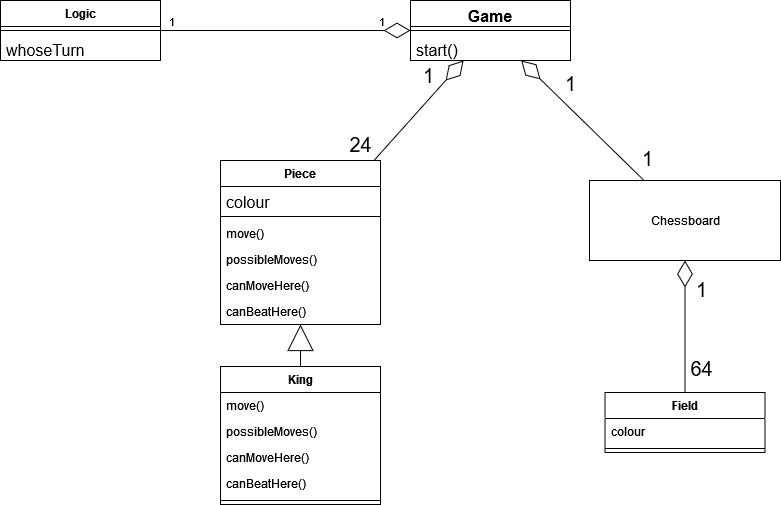

The diagram above was exported from draw.io. Its source (the exported page's mxGraphModel, read from the mxfile embedded in the PNG):
<mxGraphModel dx="1678" dy="536" grid="1" gridSize="10" guides="1" tooltips="1" connect="1" arrows="1" fold="1" page="0" pageScale="1" pageWidth="827" pageHeight="1169" math="0" shadow="0">
  <root>
    <mxCell id="0" />
    <mxCell id="1" parent="0" />
    <mxCell id="AYuP7xcWuRgvjyor4lzE-1" value="Chessboard" style="html=1;" parent="1" vertex="1">
      <mxGeometry x="509" y="330" width="191" height="80" as="geometry" />
    </mxCell>
    <mxCell id="AYuP7xcWuRgvjyor4lzE-5" value="" style="endArrow=diamondThin;endFill=0;endSize=24;html=1;rounded=0;fontSize=20;" parent="1" source="EU-Q0lw1S5XdU-PtccJE-2" target="EU-Q0lw1S5XdU-PtccJE-17" edge="1">
      <mxGeometry width="160" relative="1" as="geometry">
        <mxPoint x="248.6368421052631" y="344" as="sourcePoint" />
        <mxPoint x="371.8870967741934" y="220" as="targetPoint" />
      </mxGeometry>
    </mxCell>
    <mxCell id="AYuP7xcWuRgvjyor4lzE-33" value="1" style="edgeLabel;html=1;align=center;verticalAlign=middle;resizable=0;points=[];fontSize=20;" parent="AYuP7xcWuRgvjyor4lzE-5" vertex="1" connectable="0">
      <mxGeometry x="0.5714" y="-2" relative="1" as="geometry">
        <mxPoint x="-18" y="-8" as="offset" />
      </mxGeometry>
    </mxCell>
    <mxCell id="AYuP7xcWuRgvjyor4lzE-34" value="24" style="edgeLabel;html=1;align=center;verticalAlign=middle;resizable=0;points=[];fontSize=20;" parent="AYuP7xcWuRgvjyor4lzE-5" vertex="1" connectable="0">
      <mxGeometry x="-0.7076" y="3" relative="1" as="geometry">
        <mxPoint x="-25" as="offset" />
      </mxGeometry>
    </mxCell>
    <mxCell id="AYuP7xcWuRgvjyor4lzE-6" value="" style="endArrow=diamondThin;endFill=0;endSize=24;html=1;rounded=0;fontSize=20;" parent="1" source="AYuP7xcWuRgvjyor4lzE-1" target="EU-Q0lw1S5XdU-PtccJE-17" edge="1">
      <mxGeometry width="160" relative="1" as="geometry">
        <mxPoint x="272.7105263157896" y="340" as="sourcePoint" />
        <mxPoint x="453.71052631578937" y="220" as="targetPoint" />
      </mxGeometry>
    </mxCell>
    <mxCell id="AYuP7xcWuRgvjyor4lzE-31" value="1" style="edgeLabel;html=1;align=center;verticalAlign=middle;resizable=0;points=[];fontSize=20;" parent="AYuP7xcWuRgvjyor4lzE-6" vertex="1" connectable="0">
      <mxGeometry x="-0.535" y="-2" relative="1" as="geometry">
        <mxPoint x="30" y="7" as="offset" />
      </mxGeometry>
    </mxCell>
    <mxCell id="AYuP7xcWuRgvjyor4lzE-32" value="1" style="edgeLabel;html=1;align=center;verticalAlign=middle;resizable=0;points=[];fontSize=20;" parent="AYuP7xcWuRgvjyor4lzE-6" vertex="1" connectable="0">
      <mxGeometry x="0.5167" y="-2" relative="1" as="geometry">
        <mxPoint x="18" y="-5" as="offset" />
      </mxGeometry>
    </mxCell>
    <mxCell id="AYuP7xcWuRgvjyor4lzE-7" value="" style="endArrow=block;endFill=0;endSize=24;html=1;rounded=0;fontSize=20;" parent="1" source="EU-Q0lw1S5XdU-PtccJE-7" target="EU-Q0lw1S5XdU-PtccJE-2" edge="1">
      <mxGeometry width="160" relative="1" as="geometry">
        <mxPoint x="221.8902439024389" y="509.9999999999999" as="sourcePoint" />
        <mxPoint x="222.5" y="396" as="targetPoint" />
      </mxGeometry>
    </mxCell>
    <mxCell id="AYuP7xcWuRgvjyor4lzE-9" value="" style="endArrow=diamondThin;endFill=0;endSize=24;html=1;rounded=0;fontSize=20;" parent="1" source="EU-Q0lw1S5XdU-PtccJE-12" target="AYuP7xcWuRgvjyor4lzE-1" edge="1">
      <mxGeometry width="160" relative="1" as="geometry">
        <mxPoint x="604.5" y="533" as="sourcePoint" />
        <mxPoint x="490" y="400" as="targetPoint" />
      </mxGeometry>
    </mxCell>
    <mxCell id="AYuP7xcWuRgvjyor4lzE-16" value="64" style="edgeLabel;html=1;align=center;verticalAlign=middle;resizable=0;points=[];fontSize=20;" parent="AYuP7xcWuRgvjyor4lzE-9" vertex="1" connectable="0">
      <mxGeometry x="-0.5818" y="-1" relative="1" as="geometry">
        <mxPoint x="15" y="3" as="offset" />
      </mxGeometry>
    </mxCell>
    <mxCell id="AYuP7xcWuRgvjyor4lzE-18" value="1" style="edgeLabel;html=1;align=center;verticalAlign=middle;resizable=0;points=[];fontSize=20;" parent="AYuP7xcWuRgvjyor4lzE-9" vertex="1" connectable="0">
      <mxGeometry x="0.2727" relative="1" as="geometry">
        <mxPoint x="16" y="-20" as="offset" />
      </mxGeometry>
    </mxCell>
    <mxCell id="EU-Q0lw1S5XdU-PtccJE-2" value="Piece" style="swimlane;fontStyle=1;align=center;verticalAlign=top;childLayout=stackLayout;horizontal=1;startSize=26;horizontalStack=0;resizeParent=1;resizeParentMax=0;resizeLast=0;collapsible=1;marginBottom=0;" parent="1" vertex="1">
      <mxGeometry x="140" y="310" width="160" height="164" as="geometry" />
    </mxCell>
    <mxCell id="EU-Q0lw1S5XdU-PtccJE-3" value="colour" style="text;strokeColor=none;fillColor=none;align=left;verticalAlign=top;spacingLeft=4;spacingRight=4;overflow=hidden;rotatable=0;points=[[0,0.5],[1,0.5]];portConstraint=eastwest;fontSize=16;" parent="EU-Q0lw1S5XdU-PtccJE-2" vertex="1">
      <mxGeometry y="26" width="160" height="26" as="geometry" />
    </mxCell>
    <mxCell id="EU-Q0lw1S5XdU-PtccJE-4" value="" style="line;strokeWidth=1;fillColor=none;align=left;verticalAlign=middle;spacingTop=-1;spacingLeft=3;spacingRight=3;rotatable=0;labelPosition=right;points=[];portConstraint=eastwest;" parent="EU-Q0lw1S5XdU-PtccJE-2" vertex="1">
      <mxGeometry y="52" width="160" height="8" as="geometry" />
    </mxCell>
    <mxCell id="EU-Q0lw1S5XdU-PtccJE-5" value="move()" style="text;strokeColor=none;fillColor=none;align=left;verticalAlign=top;spacingLeft=4;spacingRight=4;overflow=hidden;rotatable=0;points=[[0,0.5],[1,0.5]];portConstraint=eastwest;" parent="EU-Q0lw1S5XdU-PtccJE-2" vertex="1">
      <mxGeometry y="60" width="160" height="26" as="geometry" />
    </mxCell>
    <mxCell id="EU-Q0lw1S5XdU-PtccJE-25" value="possibleMoves()" style="text;strokeColor=none;fillColor=none;align=left;verticalAlign=top;spacingLeft=4;spacingRight=4;overflow=hidden;rotatable=0;points=[[0,0.5],[1,0.5]];portConstraint=eastwest;" parent="EU-Q0lw1S5XdU-PtccJE-2" vertex="1">
      <mxGeometry y="86" width="160" height="26" as="geometry" />
    </mxCell>
    <mxCell id="EU-Q0lw1S5XdU-PtccJE-6" value="canMoveHere()" style="text;strokeColor=none;fillColor=none;align=left;verticalAlign=top;spacingLeft=4;spacingRight=4;overflow=hidden;rotatable=0;points=[[0,0.5],[1,0.5]];portConstraint=eastwest;" parent="EU-Q0lw1S5XdU-PtccJE-2" vertex="1">
      <mxGeometry y="112" width="160" height="26" as="geometry" />
    </mxCell>
    <mxCell id="EU-Q0lw1S5XdU-PtccJE-21" value="canBeatHere()" style="text;strokeColor=none;fillColor=none;align=left;verticalAlign=top;spacingLeft=4;spacingRight=4;overflow=hidden;rotatable=0;points=[[0,0.5],[1,0.5]];portConstraint=eastwest;" parent="EU-Q0lw1S5XdU-PtccJE-2" vertex="1">
      <mxGeometry y="138" width="160" height="26" as="geometry" />
    </mxCell>
    <mxCell id="EU-Q0lw1S5XdU-PtccJE-7" value="King" style="swimlane;fontStyle=1;align=center;verticalAlign=top;childLayout=stackLayout;horizontal=1;startSize=26;horizontalStack=0;resizeParent=1;resizeParentMax=0;resizeLast=0;collapsible=1;marginBottom=0;" parent="1" vertex="1">
      <mxGeometry x="140" y="516" width="160" height="138" as="geometry" />
    </mxCell>
    <mxCell id="uRdUUWvOQba6JxEvNHFc-10" value="move()" style="text;strokeColor=none;fillColor=none;align=left;verticalAlign=top;spacingLeft=4;spacingRight=4;overflow=hidden;rotatable=0;points=[[0,0.5],[1,0.5]];portConstraint=eastwest;" vertex="1" parent="EU-Q0lw1S5XdU-PtccJE-7">
      <mxGeometry y="26" width="160" height="26" as="geometry" />
    </mxCell>
    <mxCell id="uRdUUWvOQba6JxEvNHFc-11" value="possibleMoves()" style="text;strokeColor=none;fillColor=none;align=left;verticalAlign=top;spacingLeft=4;spacingRight=4;overflow=hidden;rotatable=0;points=[[0,0.5],[1,0.5]];portConstraint=eastwest;" vertex="1" parent="EU-Q0lw1S5XdU-PtccJE-7">
      <mxGeometry y="52" width="160" height="26" as="geometry" />
    </mxCell>
    <mxCell id="uRdUUWvOQba6JxEvNHFc-12" value="canMoveHere()" style="text;strokeColor=none;fillColor=none;align=left;verticalAlign=top;spacingLeft=4;spacingRight=4;overflow=hidden;rotatable=0;points=[[0,0.5],[1,0.5]];portConstraint=eastwest;" vertex="1" parent="EU-Q0lw1S5XdU-PtccJE-7">
      <mxGeometry y="78" width="160" height="26" as="geometry" />
    </mxCell>
    <mxCell id="uRdUUWvOQba6JxEvNHFc-13" value="canBeatHere()" style="text;strokeColor=none;fillColor=none;align=left;verticalAlign=top;spacingLeft=4;spacingRight=4;overflow=hidden;rotatable=0;points=[[0,0.5],[1,0.5]];portConstraint=eastwest;" vertex="1" parent="EU-Q0lw1S5XdU-PtccJE-7">
      <mxGeometry y="104" width="160" height="26" as="geometry" />
    </mxCell>
    <mxCell id="EU-Q0lw1S5XdU-PtccJE-9" value="" style="line;strokeWidth=1;fillColor=none;align=left;verticalAlign=middle;spacingTop=-1;spacingLeft=3;spacingRight=3;rotatable=0;labelPosition=right;points=[];portConstraint=eastwest;" parent="EU-Q0lw1S5XdU-PtccJE-7" vertex="1">
      <mxGeometry y="130" width="160" height="8" as="geometry" />
    </mxCell>
    <mxCell id="EU-Q0lw1S5XdU-PtccJE-12" value="Field" style="swimlane;fontStyle=1;align=center;verticalAlign=top;childLayout=stackLayout;horizontal=1;startSize=26;horizontalStack=0;resizeParent=1;resizeParentMax=0;resizeLast=0;collapsible=1;marginBottom=0;" parent="1" vertex="1">
      <mxGeometry x="524.5" y="542" width="160" height="60" as="geometry" />
    </mxCell>
    <mxCell id="EU-Q0lw1S5XdU-PtccJE-13" value="colour" style="text;strokeColor=none;fillColor=none;align=left;verticalAlign=top;spacingLeft=4;spacingRight=4;overflow=hidden;rotatable=0;points=[[0,0.5],[1,0.5]];portConstraint=eastwest;" parent="EU-Q0lw1S5XdU-PtccJE-12" vertex="1">
      <mxGeometry y="26" width="160" height="26" as="geometry" />
    </mxCell>
    <mxCell id="EU-Q0lw1S5XdU-PtccJE-14" value="" style="line;strokeWidth=1;fillColor=none;align=left;verticalAlign=middle;spacingTop=-1;spacingLeft=3;spacingRight=3;rotatable=0;labelPosition=right;points=[];portConstraint=eastwest;" parent="EU-Q0lw1S5XdU-PtccJE-12" vertex="1">
      <mxGeometry y="52" width="160" height="8" as="geometry" />
    </mxCell>
    <mxCell id="EU-Q0lw1S5XdU-PtccJE-17" value="Game" style="swimlane;fontStyle=1;align=center;verticalAlign=top;childLayout=stackLayout;horizontal=1;startSize=26;horizontalStack=0;resizeParent=1;resizeParentMax=0;resizeLast=0;collapsible=1;marginBottom=0;fontSize=16;" parent="1" vertex="1">
      <mxGeometry x="330" y="150" width="160" height="60" as="geometry" />
    </mxCell>
    <mxCell id="EU-Q0lw1S5XdU-PtccJE-19" value="" style="line;strokeWidth=1;fillColor=none;align=left;verticalAlign=middle;spacingTop=-1;spacingLeft=3;spacingRight=3;rotatable=0;labelPosition=right;points=[];portConstraint=eastwest;fontSize=16;" parent="EU-Q0lw1S5XdU-PtccJE-17" vertex="1">
      <mxGeometry y="26" width="160" height="8" as="geometry" />
    </mxCell>
    <mxCell id="EU-Q0lw1S5XdU-PtccJE-20" value="start()" style="text;strokeColor=none;fillColor=none;align=left;verticalAlign=top;spacingLeft=4;spacingRight=4;overflow=hidden;rotatable=0;points=[[0,0.5],[1,0.5]];portConstraint=eastwest;fontSize=16;" parent="EU-Q0lw1S5XdU-PtccJE-17" vertex="1">
      <mxGeometry y="34" width="160" height="26" as="geometry" />
    </mxCell>
    <mxCell id="uRdUUWvOQba6JxEvNHFc-1" value="Logic" style="swimlane;fontStyle=1;align=center;verticalAlign=top;childLayout=stackLayout;horizontal=1;startSize=26;horizontalStack=0;resizeParent=1;resizeParentMax=0;resizeLast=0;collapsible=1;marginBottom=0;" vertex="1" parent="1">
      <mxGeometry x="-80" y="150" width="160" height="60" as="geometry" />
    </mxCell>
    <mxCell id="uRdUUWvOQba6JxEvNHFc-3" value="" style="line;strokeWidth=1;fillColor=none;align=left;verticalAlign=middle;spacingTop=-1;spacingLeft=3;spacingRight=3;rotatable=0;labelPosition=right;points=[];portConstraint=eastwest;" vertex="1" parent="uRdUUWvOQba6JxEvNHFc-1">
      <mxGeometry y="26" width="160" height="8" as="geometry" />
    </mxCell>
    <mxCell id="EU-Q0lw1S5XdU-PtccJE-27" value="whoseTurn" style="text;strokeColor=none;fillColor=none;align=left;verticalAlign=top;spacingLeft=4;spacingRight=4;overflow=hidden;rotatable=0;points=[[0,0.5],[1,0.5]];portConstraint=eastwest;fontSize=16;" parent="uRdUUWvOQba6JxEvNHFc-1" vertex="1">
      <mxGeometry y="34" width="160" height="26" as="geometry" />
    </mxCell>
    <mxCell id="uRdUUWvOQba6JxEvNHFc-5" value="" style="endArrow=diamondThin;endFill=0;endSize=24;html=1;rounded=0;fontSize=20;" edge="1" parent="1" source="uRdUUWvOQba6JxEvNHFc-1" target="EU-Q0lw1S5XdU-PtccJE-17">
      <mxGeometry width="160" relative="1" as="geometry">
        <mxPoint x="190.00056603773578" y="290" as="sourcePoint" />
        <mxPoint x="279.62320754716984" y="190" as="targetPoint" />
      </mxGeometry>
    </mxCell>
    <mxCell id="uRdUUWvOQba6JxEvNHFc-8" value="1" style="edgeLabel;html=1;align=center;verticalAlign=middle;resizable=0;points=[];" vertex="1" connectable="0" parent="uRdUUWvOQba6JxEvNHFc-5">
      <mxGeometry x="-0.88" relative="1" as="geometry">
        <mxPoint x="-5" y="-10" as="offset" />
      </mxGeometry>
    </mxCell>
    <mxCell id="uRdUUWvOQba6JxEvNHFc-9" value="1" style="edgeLabel;html=1;align=center;verticalAlign=middle;resizable=0;points=[];" vertex="1" connectable="0" parent="uRdUUWvOQba6JxEvNHFc-5">
      <mxGeometry x="0.256" relative="1" as="geometry">
        <mxPoint x="63" y="-10" as="offset" />
      </mxGeometry>
    </mxCell>
  </root>
</mxGraphModel>